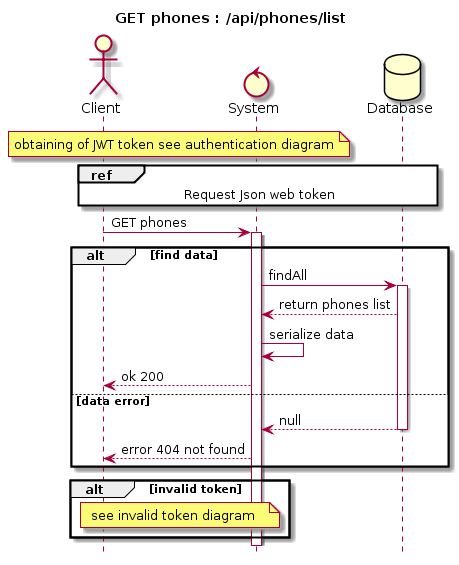

The diagram above was rendered by PlantUML. Its source (embedded in the PNG):
@startuml
hide footbox
title GET phones : /api/phones/list
Actor Client
Control System
Database Database

note over Client, System
 obtaining of JWT token see authentication diagram
end note

ref over Client, System, Database
    Request Json web token
end ref


Client -> System : GET phones
activate System

alt find data
System -> Database: findAll
activate Database
Database --> System : return phones list
System -> System: serialize data
System --> Client: ok 200
    else data error
    Database --> System : null
    deactivate Database
    System --> Client : error 404 not found
end
alt invalid token
note over Client, System
    see invalid token diagram
end note
end
@enduml